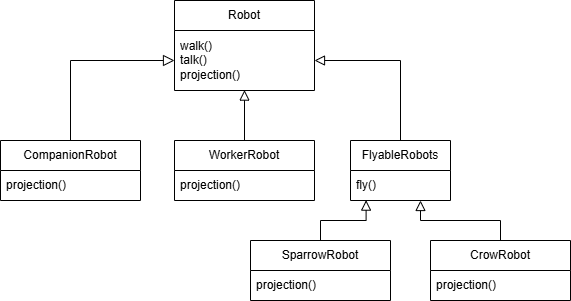

The diagram above was exported from draw.io. Its source (the exported page's mxGraphModel, read from the mxfile embedded in the PNG):
<mxGraphModel dx="1042" dy="527" grid="1" gridSize="10" guides="1" tooltips="1" connect="1" arrows="1" fold="1" page="1" pageScale="1" pageWidth="827" pageHeight="1169" math="0" shadow="0">
  <root>
    <mxCell id="0" />
    <mxCell id="1" parent="0" />
    <mxCell id="cZYul81nCw-HxHoBjfI0-1" value="Robot" style="swimlane;fontStyle=0;childLayout=stackLayout;horizontal=1;startSize=30;horizontalStack=0;resizeParent=1;resizeParentMax=0;resizeLast=0;collapsible=1;marginBottom=0;whiteSpace=wrap;html=1;" vertex="1" parent="1">
      <mxGeometry x="184" y="100" width="140" height="90" as="geometry" />
    </mxCell>
    <mxCell id="cZYul81nCw-HxHoBjfI0-2" value="walk()&lt;div&gt;talk()&lt;/div&gt;&lt;div&gt;projection()&lt;/div&gt;" style="text;strokeColor=none;fillColor=none;align=left;verticalAlign=middle;spacingLeft=4;spacingRight=4;overflow=hidden;points=[[0,0.5],[1,0.5]];portConstraint=eastwest;rotatable=0;whiteSpace=wrap;html=1;" vertex="1" parent="cZYul81nCw-HxHoBjfI0-1">
      <mxGeometry y="30" width="140" height="60" as="geometry" />
    </mxCell>
    <mxCell id="cZYul81nCw-HxHoBjfI0-13" style="edgeStyle=orthogonalEdgeStyle;rounded=0;orthogonalLoop=1;jettySize=auto;html=1;exitX=0.5;exitY=0;exitDx=0;exitDy=0;entryX=0;entryY=0.5;entryDx=0;entryDy=0;endArrow=block;endFill=0;endSize=9;" edge="1" parent="1" source="cZYul81nCw-HxHoBjfI0-5" target="cZYul81nCw-HxHoBjfI0-2">
      <mxGeometry relative="1" as="geometry" />
    </mxCell>
    <mxCell id="cZYul81nCw-HxHoBjfI0-5" value="CompanionRobot" style="swimlane;fontStyle=0;childLayout=stackLayout;horizontal=1;startSize=30;horizontalStack=0;resizeParent=1;resizeParentMax=0;resizeLast=0;collapsible=1;marginBottom=0;whiteSpace=wrap;html=1;" vertex="1" parent="1">
      <mxGeometry x="10" y="240" width="140" height="60" as="geometry" />
    </mxCell>
    <mxCell id="cZYul81nCw-HxHoBjfI0-6" value="projection()" style="text;strokeColor=none;fillColor=none;align=left;verticalAlign=middle;spacingLeft=4;spacingRight=4;overflow=hidden;points=[[0,0.5],[1,0.5]];portConstraint=eastwest;rotatable=0;whiteSpace=wrap;html=1;" vertex="1" parent="cZYul81nCw-HxHoBjfI0-5">
      <mxGeometry y="30" width="140" height="30" as="geometry" />
    </mxCell>
    <mxCell id="cZYul81nCw-HxHoBjfI0-9" value="WorkerRobot" style="swimlane;fontStyle=0;childLayout=stackLayout;horizontal=1;startSize=30;horizontalStack=0;resizeParent=1;resizeParentMax=0;resizeLast=0;collapsible=1;marginBottom=0;whiteSpace=wrap;html=1;" vertex="1" parent="1">
      <mxGeometry x="184" y="240" width="140" height="60" as="geometry" />
    </mxCell>
    <mxCell id="cZYul81nCw-HxHoBjfI0-10" value="projection()" style="text;strokeColor=none;fillColor=none;align=left;verticalAlign=middle;spacingLeft=4;spacingRight=4;overflow=hidden;points=[[0,0.5],[1,0.5]];portConstraint=eastwest;rotatable=0;whiteSpace=wrap;html=1;" vertex="1" parent="cZYul81nCw-HxHoBjfI0-9">
      <mxGeometry y="30" width="140" height="30" as="geometry" />
    </mxCell>
    <mxCell id="cZYul81nCw-HxHoBjfI0-15" style="edgeStyle=orthogonalEdgeStyle;rounded=0;orthogonalLoop=1;jettySize=auto;html=1;exitX=0.5;exitY=0;exitDx=0;exitDy=0;entryX=1;entryY=0.5;entryDx=0;entryDy=0;endArrow=block;endFill=0;endSize=8;" edge="1" parent="1" source="cZYul81nCw-HxHoBjfI0-11" target="cZYul81nCw-HxHoBjfI0-2">
      <mxGeometry relative="1" as="geometry" />
    </mxCell>
    <mxCell id="cZYul81nCw-HxHoBjfI0-11" value="FlyableRobots" style="swimlane;fontStyle=0;childLayout=stackLayout;horizontal=1;startSize=30;horizontalStack=0;resizeParent=1;resizeParentMax=0;resizeLast=0;collapsible=1;marginBottom=0;whiteSpace=wrap;html=1;" vertex="1" parent="1">
      <mxGeometry x="360" y="240" width="100" height="60" as="geometry" />
    </mxCell>
    <mxCell id="cZYul81nCw-HxHoBjfI0-12" value="&lt;div&gt;fly()&lt;/div&gt;" style="text;strokeColor=none;fillColor=none;align=left;verticalAlign=middle;spacingLeft=4;spacingRight=4;overflow=hidden;points=[[0,0.5],[1,0.5]];portConstraint=eastwest;rotatable=0;whiteSpace=wrap;html=1;" vertex="1" parent="cZYul81nCw-HxHoBjfI0-11">
      <mxGeometry y="30" width="100" height="30" as="geometry" />
    </mxCell>
    <mxCell id="cZYul81nCw-HxHoBjfI0-14" style="edgeStyle=orthogonalEdgeStyle;rounded=0;orthogonalLoop=1;jettySize=auto;html=1;exitX=0.5;exitY=0;exitDx=0;exitDy=0;entryX=0.5;entryY=0.993;entryDx=0;entryDy=0;entryPerimeter=0;endArrow=block;endFill=0;endSize=8;" edge="1" parent="1" source="cZYul81nCw-HxHoBjfI0-9" target="cZYul81nCw-HxHoBjfI0-2">
      <mxGeometry relative="1" as="geometry" />
    </mxCell>
    <mxCell id="cZYul81nCw-HxHoBjfI0-16" value="SparrowRobot" style="swimlane;fontStyle=0;childLayout=stackLayout;horizontal=1;startSize=30;horizontalStack=0;resizeParent=1;resizeParentMax=0;resizeLast=0;collapsible=1;marginBottom=0;whiteSpace=wrap;html=1;" vertex="1" parent="1">
      <mxGeometry x="260" y="340" width="140" height="60" as="geometry" />
    </mxCell>
    <mxCell id="cZYul81nCw-HxHoBjfI0-17" value="projection()" style="text;strokeColor=none;fillColor=none;align=left;verticalAlign=middle;spacingLeft=4;spacingRight=4;overflow=hidden;points=[[0,0.5],[1,0.5]];portConstraint=eastwest;rotatable=0;whiteSpace=wrap;html=1;" vertex="1" parent="cZYul81nCw-HxHoBjfI0-16">
      <mxGeometry y="30" width="140" height="30" as="geometry" />
    </mxCell>
    <mxCell id="cZYul81nCw-HxHoBjfI0-18" value="CrowRobot" style="swimlane;fontStyle=0;childLayout=stackLayout;horizontal=1;startSize=30;horizontalStack=0;resizeParent=1;resizeParentMax=0;resizeLast=0;collapsible=1;marginBottom=0;whiteSpace=wrap;html=1;" vertex="1" parent="1">
      <mxGeometry x="440" y="340" width="140" height="60" as="geometry" />
    </mxCell>
    <mxCell id="cZYul81nCw-HxHoBjfI0-19" value="projection()" style="text;strokeColor=none;fillColor=none;align=left;verticalAlign=middle;spacingLeft=4;spacingRight=4;overflow=hidden;points=[[0,0.5],[1,0.5]];portConstraint=eastwest;rotatable=0;whiteSpace=wrap;html=1;" vertex="1" parent="cZYul81nCw-HxHoBjfI0-18">
      <mxGeometry y="30" width="140" height="30" as="geometry" />
    </mxCell>
    <mxCell id="cZYul81nCw-HxHoBjfI0-20" style="edgeStyle=orthogonalEdgeStyle;rounded=0;orthogonalLoop=1;jettySize=auto;html=1;exitX=0.5;exitY=0;exitDx=0;exitDy=0;entryX=0.156;entryY=0.987;entryDx=0;entryDy=0;entryPerimeter=0;endArrow=block;endFill=0;endSize=8;" edge="1" parent="1" source="cZYul81nCw-HxHoBjfI0-16" target="cZYul81nCw-HxHoBjfI0-12">
      <mxGeometry relative="1" as="geometry" />
    </mxCell>
    <mxCell id="cZYul81nCw-HxHoBjfI0-21" style="edgeStyle=orthogonalEdgeStyle;rounded=0;orthogonalLoop=1;jettySize=auto;html=1;exitX=0.5;exitY=0;exitDx=0;exitDy=0;entryX=0.7;entryY=1;entryDx=0;entryDy=0;entryPerimeter=0;endArrow=block;endFill=0;endSize=8;" edge="1" parent="1" source="cZYul81nCw-HxHoBjfI0-18" target="cZYul81nCw-HxHoBjfI0-12">
      <mxGeometry relative="1" as="geometry" />
    </mxCell>
  </root>
</mxGraphModel>